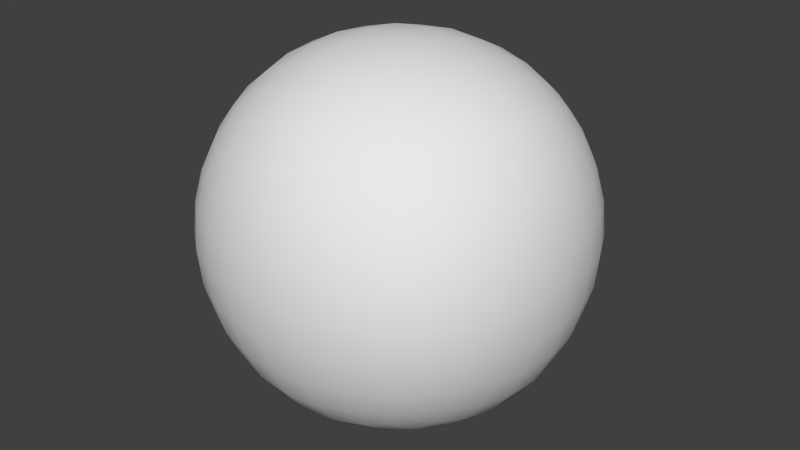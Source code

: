 # Source: 2SidedSphere.blend  (saved by Blender 2.73.0; exported with 4.5.12 LTS)
import bpy
from mathutils import Matrix  # noqa: F401  (used for matrix-valued properties, if any)

bpy.ops.wm.read_factory_settings(use_empty=True)
scene = bpy.context.scene
scene.name = 'Scene'

# ---- collections
col_collection_1 = bpy.data.collections.new('Collection 1'); scene.collection.children.link(col_collection_1)

# ---- materials (node trees are filled in below, after node groups)
mat_material = bpy.data.materials.new('Material')
mat_material.alpha_threshold = 0.0
mat_material.use_transparent_shadow = False
mat_material.roughness = 0.5
mat_material.line_color = (0.0, 0.0, 0.0, 1.0)

# ---- material node trees

# ---- world
world_world = bpy.data.worlds.new('World'); scene.world = world_world
world_world.color = (0.05088, 0.05088, 0.05088)
world_world.use_sun_shadow = False
world_world.sun_shadow_jitter_overblur = 0.0
world_world.cycles.sampling_method = 'MANUAL'
world_world.cycles.sample_map_resolution = 256

# ---- meshes
me_cube = bpy.data.meshes.new('Cube')
me_cube.from_pydata([(5.746e-08, -0.9978, -1.934e-07), (0.2025, -0.9807, -1.43e-07), (0.3966, -0.9296, -8.503e-08), (0.5739, -0.8447, -2.922e-08), (2.313e-08, -0.9807, 0.2025), (-2.283e-08, -0.9296, 0.3966), (-6.88e-08, -0.8447, 0.5739), (-0.2025, -0.9807, -2.306e-07), (-0.3966, -0.9296, -2.601e-07), (-0.5739, -0.8447, -2.875e-07), (9.317e-08, -0.9807, -0.2025), (1.26e-07, -0.9296, -0.3966), (1.501e-07, -0.8447, -0.5739), (0.1989, -0.9639, -0.1989), (0.3896, -0.9136, -0.1918), (0.5638, -0.83, -0.1846), (0.1918, -0.9136, -0.3896), (0.3748, -0.8665, -0.3748), (0.5403, -0.7893, -0.3583), (0.1846, -0.83, -0.5638), (0.3583, -0.7893, -0.5403), (0.5102, -0.7259, -0.5102), (0.1989, -0.9639, 0.1989), (0.1918, -0.9136, 0.3896), (0.1846, -0.83, 0.5638), (0.3896, -0.9136, 0.1918), (0.3748, -0.8665, 0.3748), (0.3583, -0.7893, 0.5403), (0.5638, -0.83, 0.1846), (0.5403, -0.7893, 0.3583), (0.5102, -0.7259, 0.5102), (-0.1989, -0.9639, 0.1989), (-0.3896, -0.9136, 0.1918), (-0.5638, -0.83, 0.1846), (-0.1918, -0.9136, 0.3896), (-0.3748, -0.8665, 0.3748), (-0.5403, -0.7893, 0.3583), (-0.1846, -0.83, 0.5638), (-0.3583, -0.7893, 0.5403), (-0.5102, -0.7259, 0.5102), (-0.1989, -0.9639, -0.1989), (-0.1918, -0.9136, -0.3896), (-0.1846, -0.83, -0.5638), (-0.3896, -0.9136, -0.1918), (-0.3748, -0.8665, -0.3748), (-0.3583, -0.7893, -0.5403), (-0.5638, -0.83, -0.1846), (-0.5403, -0.7893, -0.3583), (-0.5102, -0.7259, -0.5102), (-1.268e-07, 0.9978, 2.81e-07), (-6.442e-08, 0.9807, -0.2025), (-9.471e-10, 0.9296, -0.3966), (6.69e-08, 0.8447, -0.5739), (-0.2025, 0.9807, 2.072e-07), (-0.3966, 0.9296, 1.295e-07), (-0.5739, 0.8447, 4.519e-08), (-1.914e-07, 0.9807, 0.2025), (-2.45e-07, 0.9296, 0.3966), (-2.92e-07, 0.8447, 0.5739), (0.2025, 0.9807, 3.472e-07), (0.3966, 0.9296, 4.074e-07), (0.5739, 0.8447, 4.435e-07), (0.1989, 0.9639, -0.1989), (0.1918, 0.9136, -0.3896), (0.1846, 0.83, -0.5638), (0.3896, 0.9136, -0.1918), (0.3748, 0.8665, -0.3748), (0.3583, 0.7893, -0.5403), (0.5638, 0.83, -0.1846), (0.5403, 0.7893, -0.3583), (0.5102, 0.7259, -0.5102), (-0.1989, 0.9639, -0.1989), (-0.3896, 0.9136, -0.1918), (-0.5638, 0.83, -0.1846), (-0.1918, 0.9136, -0.3896), (-0.3748, 0.8665, -0.3748), (-0.5403, 0.7893, -0.3583), (-0.1846, 0.83, -0.5638), (-0.3583, 0.7893, -0.5403), (-0.5102, 0.7259, -0.5102), (-0.1989, 0.9639, 0.1989), (-0.1918, 0.9136, 0.3896), (-0.1846, 0.83, 0.5638), (-0.3896, 0.9136, 0.1918), (-0.3748, 0.8665, 0.3748), (-0.3583, 0.7893, 0.5403), (-0.5638, 0.83, 0.1846), (-0.5403, 0.7893, 0.3583), (-0.5102, 0.7259, 0.5102), (0.1989, 0.9639, 0.1989), (0.3896, 0.9136, 0.1918), (0.5638, 0.83, 0.1846), (0.1918, 0.9136, 0.3896), (0.3748, 0.8665, 0.3748), (0.5403, 0.7893, 0.3583), (0.1846, 0.83, 0.5638), (0.3583, 0.7893, 0.5403), (0.5102, 0.7259, 0.5102), (0.9978, 3.718e-10, 3.1e-07), (0.9807, 1.788e-08, -0.2025), (0.9296, 3.539e-08, -0.3966), (0.8447, 4.852e-08, -0.5739), (0.9807, 0.2025, 3.691e-07), (0.9296, 0.3966, 4.162e-07), (0.8447, 0.5739, 4.435e-07), (0.9807, -1.714e-08, 0.2025), (0.9296, -3.465e-08, 0.3966), (0.8447, -4.778e-08, 0.5739), (0.9807, -0.2025, 2.466e-07), (0.9296, -0.3966, 1.699e-07), (0.8447, -0.5739, 9.772e-08), (0.9639, -0.1989, -0.1989), (0.9136, -0.1918, -0.3896), (0.83, -0.1846, -0.5638), (0.9136, -0.3896, -0.1918), (0.8665, -0.3748, -0.3748), (0.7893, -0.3583, -0.5403), (0.83, -0.5638, -0.1846), (0.7893, -0.5403, -0.3583), (0.7259, -0.5102, -0.5102), (0.9639, 0.1989, -0.1989), (0.9136, 0.3896, -0.1918), (0.83, 0.5638, -0.1846), (0.9136, 0.1918, -0.3896), (0.8665, 0.3748, -0.3748), (0.7893, 0.5403, -0.3583), (0.83, 0.1846, -0.5638), (0.7893, 0.3583, -0.5403), (0.7259, 0.5102, -0.5102), (0.9639, 0.1989, 0.1989), (0.9136, 0.1918, 0.3896), (0.83, 0.1846, 0.5638), (0.9136, 0.3896, 0.1918), (0.8665, 0.3748, 0.3748), (0.7893, 0.3583, 0.5403), (0.83, 0.5638, 0.1846), (0.7893, 0.5403, 0.3583), (0.7259, 0.5102, 0.5102), (0.9639, -0.1989, 0.1989), (0.9136, -0.3896, 0.1918), (0.83, -0.5638, 0.1846), (0.9136, -0.1918, 0.3896), (0.8665, -0.3748, 0.3748), (0.7893, -0.5403, 0.3583), (0.83, -0.1846, 0.5638), (0.7893, -0.3583, 0.5403), (0.7259, -0.5102, 0.5102), (-2.899e-07, -8.389e-08, 0.9978), (0.2025, -8.28e-08, 0.9807), (0.3966, -8.827e-08, 0.9296), (0.5739, -8.28e-08, 0.8447), (-3.183e-07, 0.2025, 0.9807), (-3.314e-07, 0.3966, 0.9296), (-3.358e-07, 0.5739, 0.8447), (-0.2025, -8.718e-08, 0.9807), (-0.3966, -8.827e-08, 0.9296), (-0.5739, -7.842e-08, 0.8447), (-2.57e-07, -0.2025, 0.9807), (-2.176e-07, -0.3966, 0.9296), (-1.695e-07, -0.5739, 0.8447), (0.1989, -0.1989, 0.9639), (0.3896, -0.1918, 0.9136), (0.5638, -0.1846, 0.83), (0.1918, -0.3896, 0.9136), (0.3748, -0.3748, 0.8665), (0.5403, -0.3583, 0.7893), (0.1846, -0.5638, 0.83), (0.3583, -0.5403, 0.7893), (0.5102, -0.5102, 0.7259), (0.1989, 0.1989, 0.9639), (0.1918, 0.3896, 0.9136), (0.1846, 0.5638, 0.83), (0.3896, 0.1918, 0.9136), (0.3748, 0.3748, 0.8665), (0.3583, 0.5403, 0.7893), (0.5638, 0.1846, 0.83), (0.5403, 0.3583, 0.7893), (0.5102, 0.5102, 0.7259), (-0.1989, 0.1989, 0.9639), (-0.3896, 0.1918, 0.9136), (-0.5638, 0.1846, 0.83), (-0.1918, 0.3896, 0.9136), (-0.3748, 0.3748, 0.8665), (-0.5403, 0.3583, 0.7893), (-0.1846, 0.5638, 0.83), (-0.3583, 0.5403, 0.7893), (-0.5102, 0.5102, 0.7259), (-0.1989, -0.1989, 0.9639), (-0.1918, -0.3896, 0.9136), (-0.1846, -0.5638, 0.83), (-0.3896, -0.1918, 0.9136), (-0.3748, -0.3748, 0.8665), (-0.3583, -0.5403, 0.7893), (-0.5638, -0.1846, 0.83), (-0.5403, -0.3583, 0.7893), (-0.5102, -0.5102, 0.7259), (-0.9978, 3.718e-10, -2.393e-07), (-0.9807, -1.714e-08, 0.2025), (-0.9296, -3.465e-08, 0.3966), (-0.8447, -5.653e-08, 0.5739), (-0.9807, 0.2025, -1.999e-07), (-0.9296, 0.3966, -1.496e-07), (-0.8447, 0.5739, -9.051e-08), (-0.9807, 1.788e-08, -0.2025), (-0.9296, 3.539e-08, -0.3966), (-0.8447, 5.728e-08, -0.5739), (-0.9807, -0.2025, -2.7e-07), (-0.9296, -0.3966, -2.897e-07), (-0.8447, -0.5739, -3.05e-07), (-0.9639, -0.1989, 0.1989), (-0.9136, -0.1918, 0.3896), (-0.83, -0.1846, 0.5638), (-0.9136, -0.3896, 0.1918), (-0.8665, -0.3748, 0.3748), (-0.7893, -0.3583, 0.5403), (-0.83, -0.5638, 0.1846), (-0.7893, -0.5403, 0.3583), (-0.7259, -0.5102, 0.5102), (-0.9639, 0.1989, 0.1989), (-0.9136, 0.3896, 0.1918), (-0.83, 0.5638, 0.1846), (-0.9136, 0.1918, 0.3896), (-0.8665, 0.3748, 0.3748), (-0.7893, 0.5403, 0.3583), (-0.83, 0.1846, 0.5638), (-0.7893, 0.3583, 0.5403), (-0.7259, 0.5102, 0.5102), (-0.9639, 0.1989, -0.1989), (-0.9136, 0.1918, -0.3896), (-0.83, 0.1846, -0.5638), (-0.9136, 0.3896, -0.1918), (-0.8665, 0.3748, -0.3748), (-0.7893, 0.3583, -0.5403), (-0.83, 0.5638, -0.1846), (-0.7893, 0.5403, -0.3583), (-0.7259, 0.5102, -0.5102), (-0.9639, -0.1989, -0.1989), (-0.9136, -0.3896, -0.1918), (-0.83, -0.5638, -0.1846), (-0.9136, -0.1918, -0.3896), (-0.8665, -0.3748, -0.3748), (-0.7893, -0.5403, -0.3583), (-0.83, -0.1846, -0.5638), (-0.7893, -0.3583, -0.5403), (-0.7259, -0.5102, -0.5102), (2.287e-07, 8.464e-08, -0.9978), (0.2025, 8.354e-08, -0.9807), (0.3966, 8.901e-08, -0.9296), (0.5739, 8.354e-08, -0.8447), (2.245e-07, -0.2025, -0.9807), (2.07e-07, -0.3966, -0.9296), (1.982e-07, -0.5739, -0.8447), (-0.2025, 8.792e-08, -0.9807), (-0.3966, 8.901e-08, -0.9296), (-0.5739, 7.916e-08, -0.8447), (2.201e-07, 0.2025, -0.9807), (1.938e-07, 0.3966, -0.9296), (1.676e-07, 0.5739, -0.8447), (0.1989, 0.1989, -0.9639), (0.3896, 0.1918, -0.9136), (0.5638, 0.1846, -0.83), (0.1918, 0.3896, -0.9136), (0.3748, 0.3748, -0.8665), (0.5403, 0.3583, -0.7893), (0.1846, 0.5638, -0.83), (0.3583, 0.5403, -0.7893), (0.5102, 0.5102, -0.7259), (0.1989, -0.1989, -0.9639), (0.1918, -0.3896, -0.9136), (0.1846, -0.5638, -0.83), (0.3896, -0.1918, -0.9136), (0.3748, -0.3748, -0.8665), (0.3583, -0.5403, -0.7893), (0.5638, -0.1846, -0.83), (0.5403, -0.3583, -0.7893), (0.5102, -0.5102, -0.7259), (-0.1989, -0.1989, -0.9639), (-0.3896, -0.1918, -0.9136), (-0.5638, -0.1846, -0.83), (-0.1918, -0.3896, -0.9136), (-0.3748, -0.3748, -0.8665), (-0.5403, -0.3583, -0.7893), (-0.1846, -0.5638, -0.83), (-0.3583, -0.5403, -0.7893), (-0.5102, -0.5102, -0.7259), (-0.1989, 0.1989, -0.9639), (-0.1918, 0.3896, -0.9136), (-0.1846, 0.5638, -0.83), (-0.3896, 0.1918, -0.9136), (-0.3748, 0.3748, -0.8665), (-0.3583, 0.5403, -0.7893), (-0.5638, 0.1846, -0.83), (-0.5403, 0.3583, -0.7893), (-0.5102, 0.5102, -0.7259), (0.6346, -0.6346, -0.4934), (0.681, -0.681, -0.3497), (0.7134, -0.7134, -0.181), (0.726, -0.726, 3.151e-08), (0.7134, -0.7134, 0.181), (0.681, -0.681, 0.3497), (0.6346, -0.6346, 0.4934), (0.4934, -0.6346, -0.6346), (0.3497, -0.681, -0.681), (0.181, -0.7134, -0.7134), (1.758e-07, -0.726, -0.726), (-0.181, -0.7134, -0.7134), (-0.3497, -0.681, -0.681), (-0.4934, -0.6346, -0.6346), (0.6346, -0.4934, -0.6346), (0.681, -0.3497, -0.681), (0.7134, -0.181, -0.7134), (0.726, 6.822e-08, -0.726), (0.7134, 0.181, -0.7134), (0.681, 0.3497, -0.681), (0.6346, 0.4934, -0.6346), (0.4934, -0.6346, 0.6346), (0.3497, -0.681, 0.681), (0.181, -0.7134, 0.7134), (-1.153e-07, -0.726, 0.726), (-0.181, -0.7134, 0.7134), (-0.3497, -0.681, 0.681), (-0.4934, -0.6346, 0.6346), (0.6346, -0.4934, 0.6346), (0.681, -0.3497, 0.681), (0.7134, -0.181, 0.7134), (0.726, -6.748e-08, 0.726), (0.7134, 0.181, 0.7134), (0.681, 0.3497, 0.681), (0.6346, 0.4934, 0.6346), (-0.6346, -0.6346, 0.4934), (-0.681, -0.681, 0.3497), (-0.7134, -0.7134, 0.181), (-0.726, -0.726, -3.023e-07), (-0.7134, -0.7134, -0.181), (-0.681, -0.681, -0.3497), (-0.6346, -0.6346, -0.4934), (-0.6346, -0.4934, 0.6346), (-0.681, -0.3497, 0.681), (-0.7134, -0.181, 0.7134), (-0.726, -6.857e-08, 0.726), (-0.7134, 0.181, 0.7134), (-0.681, 0.3497, 0.681), (-0.6346, 0.4934, 0.6346), (-0.6346, -0.4934, -0.6346), (-0.681, -0.3497, -0.681), (-0.7134, -0.181, -0.7134), (-0.726, 6.932e-08, -0.726), (-0.7134, 0.181, -0.7134), (-0.681, 0.3497, -0.681), (-0.6346, 0.4934, -0.6346), (0.6346, 0.6346, -0.4934), (0.681, 0.681, -0.3497), (0.7134, 0.7134, -0.181), (0.726, 0.726, 4.55e-07), (0.7134, 0.7134, 0.1811), (0.681, 0.681, 0.3497), (0.6346, 0.6346, 0.4934), (0.4934, 0.6346, -0.6346), (0.3497, 0.681, -0.681), (0.181, 0.7134, -0.7134), (1.271e-07, 0.726, -0.726), (-0.181, 0.7134, -0.7134), (-0.3497, 0.681, -0.681), (-0.4934, 0.6346, -0.6346), (0.4934, 0.6346, 0.6346), (0.3497, 0.681, 0.681), (0.181, 0.7134, 0.7134), (-3.243e-07, 0.726, 0.726), (-0.181, 0.7134, 0.7134), (-0.3497, 0.681, 0.681), (-0.4934, 0.6346, 0.6346), (-0.6346, 0.6346, 0.4934), (-0.681, 0.681, 0.3497), (-0.7134, 0.7134, 0.181), (-0.726, 0.726, -2.868e-08), (-0.7134, 0.7134, -0.181), (-0.681, 0.681, -0.3497), (-0.6346, 0.6346, -0.4934), (0.5893, -0.5893, -0.5893), (0.5893, -0.5893, 0.5893), (-0.5893, -0.5893, 0.5893), (-0.5893, -0.5893, -0.5893), (0.5893, 0.5893, -0.5893), (0.5893, 0.5893, 0.5893), (-0.5893, 0.5893, 0.5893), (-0.5893, 0.5893, -0.5893), (5.646e-08, -0.9756, -1.88e-07), (0.198, -0.9589, -1.387e-07), (0.3877, -0.9089, -8.203e-08), (0.5611, -0.8259, -2.747e-08), (2.289e-08, -0.9589, 0.198), (-2.204e-08, -0.9089, 0.3877), (-6.698e-08, -0.8259, 0.5611), (-0.198, -0.9589, -2.243e-07), (-0.3877, -0.9089, -2.532e-07), (-0.5611, -0.8259, -2.8e-07), (9.137e-08, -0.9589, -0.198), (1.235e-07, -0.9089, -0.3877), (1.47e-07, -0.8259, -0.5611), (0.1945, -0.9424, -0.1945), (0.3809, -0.8933, -0.1875), (0.5512, -0.8115, -0.1805), (0.1875, -0.8933, -0.3809), (0.3664, -0.8472, -0.3664), (0.5283, -0.7718, -0.3503), (0.1805, -0.8115, -0.5512), (0.3503, -0.7718, -0.5283), (0.4988, -0.7097, -0.4988), (0.1945, -0.9424, 0.1945), (0.1875, -0.8933, 0.3809), (0.1805, -0.8115, 0.5512), (0.3809, -0.8933, 0.1875), (0.3664, -0.8472, 0.3664), (0.3503, -0.7718, 0.5283), (0.5512, -0.8115, 0.1805), (0.5283, -0.7718, 0.3503), (0.4988, -0.7097, 0.4988), (-0.1945, -0.9424, 0.1945), (-0.3809, -0.8933, 0.1875), (-0.5512, -0.8115, 0.1805), (-0.1875, -0.8933, 0.3809), (-0.3664, -0.8472, 0.3664), (-0.5283, -0.7718, 0.3503), (-0.1805, -0.8115, 0.5512), (-0.3503, -0.7718, 0.5283), (-0.4988, -0.7097, 0.4988), (-0.1945, -0.9424, -0.1945), (-0.1875, -0.8933, -0.3809), (-0.1805, -0.8115, -0.5512), (-0.3809, -0.8933, -0.1875), (-0.3664, -0.8472, -0.3664), (-0.3503, -0.7718, -0.5283), (-0.5512, -0.8115, -0.1805), (-0.5283, -0.7718, -0.3503), (-0.4988, -0.7097, -0.4988), (-1.237e-07, 0.9756, 2.759e-07), (-6.27e-08, 0.9589, -0.198), (-6.454e-10, 0.9089, -0.3877), (6.569e-08, 0.8259, -0.5611), (-0.198, 0.9589, 2.036e-07), (-0.3877, 0.9089, 1.277e-07), (-0.5611, 0.8259, 4.529e-08), (-1.868e-07, 0.9589, 0.198), (-2.392e-07, 0.9089, 0.3877), (-2.853e-07, 0.8259, 0.5611), (0.198, 0.9589, 3.406e-07), (0.3877, 0.9089, 3.995e-07), (0.5611, 0.8259, 4.348e-07), (0.1945, 0.9424, -0.1945), (0.1875, 0.8933, -0.3809), (0.1805, 0.8115, -0.5512), (0.3809, 0.8933, -0.1875), (0.3664, 0.8472, -0.3664), (0.3503, 0.7718, -0.5283), (0.5512, 0.8115, -0.1805), (0.5283, 0.7718, -0.3503), (0.4988, 0.7097, -0.4988), (-0.1945, 0.9424, -0.1945), (-0.3809, 0.8933, -0.1875), (-0.5512, 0.8115, -0.1805), (-0.1875, 0.8933, -0.3809), (-0.3664, 0.8472, -0.3664), (-0.5283, 0.7718, -0.3503), (-0.1805, 0.8115, -0.5512), (-0.3503, 0.7718, -0.5283), (-0.4988, 0.7097, -0.4988), (-0.1945, 0.9424, 0.1945), (-0.1875, 0.8933, 0.3809), (-0.1805, 0.8115, 0.5512), (-0.3809, 0.8933, 0.1875), (-0.3664, 0.8472, 0.3664), (-0.3503, 0.7718, 0.5283), (-0.5512, 0.8115, 0.1805), (-0.5283, 0.7718, 0.3503), (-0.4988, 0.7097, 0.4988), (0.1945, 0.9424, 0.1945), (0.3809, 0.8933, 0.1875), (0.5512, 0.8115, 0.1805), (0.1875, 0.8933, 0.3809), (0.3664, 0.8472, 0.3664), (0.5283, 0.7718, 0.3503), (0.1805, 0.8115, 0.5512), (0.3503, 0.7718, 0.5283), (0.4988, 0.7097, 0.4988), (0.9756, 9.639e-12, 3.042e-07), (0.9589, 1.713e-08, -0.198), (0.9089, 3.425e-08, -0.3877), (0.8259, 4.709e-08, -0.5611), (0.9589, 0.198, 3.62e-07), (0.9089, 0.3877, 4.08e-07), (0.8259, 0.5611, 4.348e-07), (0.9589, -1.711e-08, 0.198), (0.9089, -3.423e-08, 0.3877), (0.8259, -4.707e-08, 0.5611), (0.9589, -0.198, 2.422e-07), (0.9089, -0.3877, 1.673e-07), (0.8259, -0.5611, 9.665e-08), (0.9424, -0.1945, -0.1945), (0.8933, -0.1875, -0.3809), (0.8115, -0.1805, -0.5512), (0.8933, -0.3809, -0.1875), (0.8472, -0.3664, -0.3664), (0.7718, -0.3503, -0.5283), (0.8115, -0.5512, -0.1805), (0.7718, -0.5283, -0.3503), (0.7097, -0.4988, -0.4988), (0.9424, 0.1945, -0.1945), (0.8933, 0.3809, -0.1875), (0.8115, 0.5512, -0.1805), (0.8933, 0.1875, -0.3809), (0.8472, 0.3664, -0.3664), (0.7718, 0.5283, -0.3503), (0.8115, 0.1805, -0.5512), (0.7718, 0.3503, -0.5283), (0.7097, 0.4988, -0.4988), (0.9424, 0.1945, 0.1945), (0.8933, 0.1875, 0.3809), (0.8115, 0.1805, 0.5512), (0.8933, 0.3809, 0.1875), (0.8472, 0.3664, 0.3664), (0.7718, 0.3503, 0.5283), (0.8115, 0.5512, 0.1805), (0.7718, 0.5283, 0.3503), (0.7097, 0.4988, 0.4988), (0.9424, -0.1945, 0.1945), (0.8933, -0.3809, 0.1875), (0.8115, -0.5512, 0.1805), (0.8933, -0.1875, 0.3809), (0.8472, -0.3664, 0.3664), (0.7718, -0.5283, 0.3503), (0.8115, -0.1805, 0.5512), (0.7718, -0.3503, 0.5283), (0.7097, -0.4988, 0.4988), (-2.831e-07, -8.238e-08, 0.9756), (0.198, -8.131e-08, 0.9589), (0.3877, -8.666e-08, 0.9089), (0.5611, -8.131e-08, 0.8259), (-3.109e-07, 0.198, 0.9589), (-3.238e-07, 0.3877, 0.9089), (-3.281e-07, 0.5611, 0.8259), (-0.198, -8.559e-08, 0.9589), (-0.3877, -8.666e-08, 0.9089), (-0.5611, -7.703e-08, 0.8259), (-2.51e-07, -0.198, 0.9589), (-2.125e-07, -0.3877, 0.9089), (-1.654e-07, -0.5611, 0.8259), (0.1945, -0.1945, 0.9424), (0.3809, -0.1875, 0.8933), (0.5512, -0.1805, 0.8115), (0.1875, -0.3809, 0.8933), (0.3664, -0.3664, 0.8472), (0.5283, -0.3503, 0.7718), (0.1805, -0.5512, 0.8115), (0.3503, -0.5283, 0.7718), (0.4988, -0.4988, 0.7097), (0.1945, 0.1945, 0.9424), (0.1875, 0.3809, 0.8933), (0.1805, 0.5512, 0.8115), (0.3809, 0.1875, 0.8933), (0.3664, 0.3664, 0.8472), (0.3503, 0.5283, 0.7718), (0.5512, 0.1805, 0.8115), (0.5283, 0.3503, 0.7718), (0.4988, 0.4988, 0.7097), (-0.1945, 0.1945, 0.9424), (-0.3809, 0.1875, 0.8933), (-0.5512, 0.1805, 0.8115), (-0.1875, 0.3809, 0.8933), (-0.3664, 0.3664, 0.8472), (-0.5283, 0.3503, 0.7718), (-0.1805, 0.5512, 0.8115), (-0.3503, 0.5283, 0.7718), (-0.4988, 0.4988, 0.7097), (-0.1945, -0.1945, 0.9424), (-0.1875, -0.3809, 0.8933), (-0.1805, -0.5512, 0.8115), (-0.3809, -0.1875, 0.8933), (-0.3664, -0.3664, 0.8472), (-0.3503, -0.5283, 0.7718), (-0.5512, -0.1805, 0.8115), (-0.5283, -0.3503, 0.7718), (-0.4988, -0.4988, 0.7097), (-0.9756, 9.639e-12, -2.329e-07), (-0.9589, -1.711e-08, 0.198), (-0.9089, -3.423e-08, 0.3877), (-0.8259, -5.563e-08, 0.5611), (-0.9589, 0.198, -1.944e-07), (-0.9089, 0.3877, -1.452e-07), (-0.8259, 0.5611, -8.738e-08), (-0.9589, 1.713e-08, -0.198), (-0.9089, 3.425e-08, -0.3877), (-0.8259, 5.565e-08, -0.5611), (-0.9589, -0.198, -2.629e-07), (-0.9089, -0.3877, -2.821e-07), (-0.8259, -0.5611, -2.971e-07), (-0.9424, -0.1945, 0.1945), (-0.8933, -0.1875, 0.3809), (-0.8115, -0.1805, 0.5512), (-0.8933, -0.3809, 0.1875), (-0.8472, -0.3664, 0.3664), (-0.7718, -0.3503, 0.5283), (-0.8115, -0.5512, 0.1805), (-0.7718, -0.5283, 0.3503), (-0.7097, -0.4988, 0.4988), (-0.9424, 0.1945, 0.1945), (-0.8933, 0.3809, 0.1875), (-0.8115, 0.5512, 0.1805), (-0.8933, 0.1875, 0.3809), (-0.8472, 0.3664, 0.3664), (-0.7718, 0.5283, 0.3503), (-0.8115, 0.1805, 0.5512), (-0.7718, 0.3503, 0.5283), (-0.7097, 0.4988, 0.4988), (-0.9424, 0.1945, -0.1945), (-0.8933, 0.1875, -0.3809), (-0.8115, 0.1805, -0.5512), (-0.8933, 0.3809, -0.1875), (-0.8472, 0.3664, -0.3664), (-0.7718, 0.3503, -0.5283), (-0.8115, 0.5512, -0.1805), (-0.7718, 0.5283, -0.3503), (-0.7097, 0.4988, -0.4988), (-0.9424, -0.1945, -0.1945), (-0.8933, -0.3809, -0.1875), (-0.8115, -0.5512, -0.1805), (-0.8933, -0.1875, -0.3809), (-0.8472, -0.3664, -0.3664), (-0.7718, -0.5283, -0.3503), (-0.8115, -0.1805, -0.5512), (-0.7718, -0.3503, -0.5283), (-0.7097, -0.4988, -0.4988), (2.239e-07, 8.24e-08, -0.9756), (0.198, 8.133e-08, -0.9589), (0.3877, 8.668e-08, -0.9089), (0.5611, 8.133e-08, -0.8259), (2.198e-07, -0.198, -0.9589), (2.026e-07, -0.3877, -0.9089), (1.941e-07, -0.5611, -0.8259), (-0.198, 8.561e-08, -0.9589), (-0.3877, 8.668e-08, -0.9089), (-0.5611, 7.705e-08, -0.8259), (2.155e-07, 0.198, -0.9589), (1.898e-07, 0.3877, -0.9089), (1.641e-07, 0.5611, -0.8259), (0.1945, 0.1945, -0.9424), (0.3809, 0.1875, -0.8933), (0.5512, 0.1805, -0.8115), (0.1875, 0.3809, -0.8933), (0.3664, 0.3664, -0.8472), (0.5283, 0.3503, -0.7718), (0.1805, 0.5512, -0.8115), (0.3503, 0.5283, -0.7718), (0.4988, 0.4988, -0.7097), (0.1945, -0.1945, -0.9424), (0.1875, -0.3809, -0.8933), (0.1805, -0.5512, -0.8115), (0.3809, -0.1875, -0.8933), (0.3664, -0.3664, -0.8472), (0.3503, -0.5283, -0.7718), (0.5512, -0.1805, -0.8115), (0.5283, -0.3503, -0.7718), (0.4988, -0.4988, -0.7097), (-0.1945, -0.1945, -0.9424), (-0.3809, -0.1875, -0.8933), (-0.5512, -0.1805, -0.8115), (-0.1875, -0.3809, -0.8933), (-0.3664, -0.3664, -0.8472), (-0.5283, -0.3503, -0.7718), (-0.1805, -0.5512, -0.8115), (-0.3503, -0.5283, -0.7718), (-0.4988, -0.4988, -0.7097), (-0.1945, 0.1945, -0.9424), (-0.1875, 0.3809, -0.8933), (-0.1805, 0.5512, -0.8115), (-0.3809, 0.1875, -0.8933), (-0.3664, 0.3664, -0.8472), (-0.3503, 0.5283, -0.7718), (-0.5512, 0.1805, -0.8115), (-0.5283, 0.3503, -0.7718), (-0.4988, 0.4988, -0.7097), (0.6204, -0.6204, -0.4824), (0.6658, -0.6658, -0.3419), (0.6975, -0.6975, -0.177), (0.7099, -0.7099, 3.192e-08), (0.6975, -0.6975, 0.177), (0.6658, -0.6658, 0.3419), (0.6204, -0.6204, 0.4824), (0.4824, -0.6204, -0.6204), (0.3419, -0.6658, -0.6658), (0.177, -0.6975, -0.6975), (1.722e-07, -0.7099, -0.7099), (-0.177, -0.6975, -0.6975), (-0.3419, -0.6658, -0.6658), (-0.4824, -0.6204, -0.6204), (0.6204, -0.4824, -0.6204), (0.6658, -0.3419, -0.6658), (0.6975, -0.177, -0.6975), (0.7099, 6.635e-08, -0.7099), (0.6975, 0.177, -0.6975), (0.6658, 0.3419, -0.6658), (0.6204, 0.4824, -0.6204), (0.4824, -0.6204, 0.6204), (0.3419, -0.6658, 0.6658), (0.177, -0.6975, 0.6975), (-1.125e-07, -0.7099, 0.7099), (-0.177, -0.6975, 0.6975), (-0.3419, -0.6658, 0.6658), (-0.4824, -0.6204, 0.6204), (0.6204, -0.4824, 0.6204), (0.6658, -0.3419, 0.6658), (0.6975, -0.177, 0.6975), (0.7099, -6.633e-08, 0.7099), (0.6975, 0.177, 0.6975), (0.6658, 0.3419, 0.6658), (0.6204, 0.4824, 0.6204), (-0.6204, -0.6204, 0.4824), (-0.6658, -0.6658, 0.3419), (-0.6975, -0.6975, 0.177), (-0.7099, -0.7099, -2.944e-07), (-0.6975, -0.6975, -0.177), (-0.6658, -0.6658, -0.3419), (-0.6204, -0.6204, -0.4824), (-0.6204, -0.4824, 0.6204), (-0.6658, -0.3419, 0.6658), (-0.6975, -0.177, 0.6975), (-0.7099, -6.74e-08, 0.7099), (-0.6975, 0.177, 0.6975), (-0.6658, 0.3419, 0.6658), (-0.6204, 0.4824, 0.6204), (-0.6204, -0.4824, -0.6204), (-0.6658, -0.3419, -0.6658), (-0.6975, -0.177, -0.6975), (-0.7099, 6.742e-08, -0.7099), (-0.6975, 0.177, -0.6975), (-0.6658, 0.3419, -0.6658), (-0.6204, 0.4824, -0.6204), (0.6204, 0.6204, -0.4824), (0.6658, 0.6658, -0.3419), (0.6975, 0.6975, -0.177), (0.7099, 0.7099, 4.46e-07), (0.6975, 0.6975, 0.177), (0.6658, 0.6658, 0.3419), (0.6204, 0.6204, 0.4824), (0.4824, 0.6204, -0.6204), (0.3419, 0.6658, -0.6658), (0.177, 0.6975, -0.6975), (1.245e-07, 0.7099, -0.7099), (-0.177, 0.6975, -0.6975), (-0.3419, 0.6658, -0.6658), (-0.4824, 0.6204, -0.6204), (0.4824, 0.6204, 0.6204), (0.3419, 0.6658, 0.6658), (0.177, 0.6975, 0.6975), (-3.168e-07, 0.7099, 0.7099), (-0.177, 0.6975, 0.6975), (-0.3419, 0.6658, 0.6658), (-0.4824, 0.6204, 0.6204), (-0.6204, 0.6204, 0.4824), (-0.6658, 0.6658, 0.3419), (-0.6975, 0.6975, 0.177), (-0.7099, 0.7099, -2.693e-08), (-0.6975, 0.6975, -0.177), (-0.6658, 0.6658, -0.3419), (-0.6204, 0.6204, -0.4824), (0.5762, -0.5762, -0.5762), (0.5762, -0.5762, 0.5762), (-0.5762, -0.5762, 0.5762), (-0.5762, -0.5762, -0.5762), (0.5762, 0.5762, -0.5762), (0.5762, 0.5762, 0.5762), (-0.5762, 0.5762, 0.5762), (-0.5762, 0.5762, -0.5762)], [], [(0, 10, 13, 1), (1, 13, 14, 2), (2, 14, 15, 3), (3, 15, 296, 297), (10, 11, 16, 13), (13, 16, 17, 14), (14, 17, 18, 15), (15, 18, 295, 296), (11, 12, 19, 16), (16, 19, 20, 17), (17, 20, 21, 18), (18, 21, 294, 295), (12, 304, 303, 19), (19, 303, 302, 20), (20, 302, 301, 21), (21, 301, 378, 294), (0, 1, 22, 4), (4, 22, 23, 5), (5, 23, 24, 6), (6, 24, 317, 318), (1, 2, 25, 22), (22, 25, 26, 23), (23, 26, 27, 24), (24, 27, 316, 317), (2, 3, 28, 25), (25, 28, 29, 26), (26, 29, 30, 27), (27, 30, 315, 316), (3, 297, 298, 28), (28, 298, 299, 29), (29, 299, 300, 30), (30, 300, 379, 315), (0, 4, 31, 7), (7, 31, 32, 8), (8, 32, 33, 9), (9, 33, 331, 332), (4, 5, 34, 31), (31, 34, 35, 32), (32, 35, 36, 33), (33, 36, 330, 331), (5, 6, 37, 34), (34, 37, 38, 35), (35, 38, 39, 36), (36, 39, 329, 330), (6, 318, 319, 37), (37, 319, 320, 38), (38, 320, 321, 39), (39, 321, 380, 329), (0, 7, 40, 10), (10, 40, 41, 11), (11, 41, 42, 12), (12, 42, 305, 304), (7, 8, 43, 40), (40, 43, 44, 41), (41, 44, 45, 42), (42, 45, 306, 305), (8, 9, 46, 43), (43, 46, 47, 44), (44, 47, 48, 45), (45, 48, 307, 306), (9, 332, 333, 46), (46, 333, 334, 47), (47, 334, 335, 48), (48, 335, 381, 307), (49, 59, 62, 50), (50, 62, 63, 51), (51, 63, 64, 52), (52, 64, 359, 360), (59, 60, 65, 62), (62, 65, 66, 63), (63, 66, 67, 64), (64, 67, 358, 359), (60, 61, 68, 65), (65, 68, 69, 66), (66, 69, 70, 67), (67, 70, 357, 358), (61, 353, 352, 68), (68, 352, 351, 69), (69, 351, 350, 70), (70, 350, 382, 357), (49, 50, 71, 53), (53, 71, 72, 54), (54, 72, 73, 55), (55, 73, 375, 374), (50, 51, 74, 71), (71, 74, 75, 72), (72, 75, 76, 73), (73, 76, 376, 375), (51, 52, 77, 74), (74, 77, 78, 75), (75, 78, 79, 76), (76, 79, 377, 376), (52, 360, 361, 77), (77, 361, 362, 78), (78, 362, 363, 79), (79, 363, 385, 377), (49, 53, 80, 56), (56, 80, 81, 57), (57, 81, 82, 58), (58, 82, 368, 367), (53, 54, 83, 80), (80, 83, 84, 81), (81, 84, 85, 82), (82, 85, 369, 368), (54, 55, 86, 83), (83, 86, 87, 84), (84, 87, 88, 85), (85, 88, 370, 369), (55, 374, 373, 86), (86, 373, 372, 87), (87, 372, 371, 88), (88, 371, 384, 370), (49, 56, 89, 59), (59, 89, 90, 60), (60, 90, 91, 61), (61, 91, 354, 353), (56, 57, 92, 89), (89, 92, 93, 90), (90, 93, 94, 91), (91, 94, 355, 354), (57, 58, 95, 92), (92, 95, 96, 93), (93, 96, 97, 94), (94, 97, 356, 355), (58, 367, 366, 95), (95, 366, 365, 96), (96, 365, 364, 97), (97, 364, 383, 356), (98, 108, 111, 99), (99, 111, 112, 100), (100, 112, 113, 101), (101, 113, 310, 311), (108, 109, 114, 111), (111, 114, 115, 112), (112, 115, 116, 113), (113, 116, 309, 310), (109, 110, 117, 114), (114, 117, 118, 115), (115, 118, 119, 116), (116, 119, 308, 309), (110, 297, 296, 117), (117, 296, 295, 118), (118, 295, 294, 119), (119, 294, 378, 308), (98, 99, 120, 102), (102, 120, 121, 103), (103, 121, 122, 104), (104, 122, 352, 353), (99, 100, 123, 120), (120, 123, 124, 121), (121, 124, 125, 122), (122, 125, 351, 352), (100, 101, 126, 123), (123, 126, 127, 124), (124, 127, 128, 125), (125, 128, 350, 351), (101, 311, 312, 126), (126, 312, 313, 127), (127, 313, 314, 128), (128, 314, 382, 350), (98, 102, 129, 105), (105, 129, 130, 106), (106, 130, 131, 107), (107, 131, 326, 325), (102, 103, 132, 129), (129, 132, 133, 130), (130, 133, 134, 131), (131, 134, 327, 326), (103, 104, 135, 132), (132, 135, 136, 133), (133, 136, 137, 134), (134, 137, 328, 327), (104, 353, 354, 135), (135, 354, 355, 136), (136, 355, 356, 137), (137, 356, 383, 328), (98, 105, 138, 108), (108, 138, 139, 109), (109, 139, 140, 110), (110, 140, 298, 297), (105, 106, 141, 138), (138, 141, 142, 139), (139, 142, 143, 140), (140, 143, 299, 298), (106, 107, 144, 141), (141, 144, 145, 142), (142, 145, 146, 143), (143, 146, 300, 299), (107, 325, 324, 144), (144, 324, 323, 145), (145, 323, 322, 146), (146, 322, 379, 300), (147, 157, 160, 148), (148, 160, 161, 149), (149, 161, 162, 150), (150, 162, 324, 325), (157, 158, 163, 160), (160, 163, 164, 161), (161, 164, 165, 162), (162, 165, 323, 324), (158, 159, 166, 163), (163, 166, 167, 164), (164, 167, 168, 165), (165, 168, 322, 323), (159, 318, 317, 166), (166, 317, 316, 167), (167, 316, 315, 168), (168, 315, 379, 322), (147, 148, 169, 151), (151, 169, 170, 152), (152, 170, 171, 153), (153, 171, 366, 367), (148, 149, 172, 169), (169, 172, 173, 170), (170, 173, 174, 171), (171, 174, 365, 366), (149, 150, 175, 172), (172, 175, 176, 173), (173, 176, 177, 174), (174, 177, 364, 365), (150, 325, 326, 175), (175, 326, 327, 176), (176, 327, 328, 177), (177, 328, 383, 364), (147, 151, 178, 154), (154, 178, 179, 155), (155, 179, 180, 156), (156, 180, 340, 339), (151, 152, 181, 178), (178, 181, 182, 179), (179, 182, 183, 180), (180, 183, 341, 340), (152, 153, 184, 181), (181, 184, 185, 182), (182, 185, 186, 183), (183, 186, 342, 341), (153, 367, 368, 184), (184, 368, 369, 185), (185, 369, 370, 186), (186, 370, 384, 342), (147, 154, 187, 157), (157, 187, 188, 158), (158, 188, 189, 159), (159, 189, 319, 318), (154, 155, 190, 187), (187, 190, 191, 188), (188, 191, 192, 189), (189, 192, 320, 319), (155, 156, 193, 190), (190, 193, 194, 191), (191, 194, 195, 192), (192, 195, 321, 320), (156, 339, 338, 193), (193, 338, 337, 194), (194, 337, 336, 195), (195, 336, 380, 321), (196, 206, 209, 197), (197, 209, 210, 198), (198, 210, 211, 199), (199, 211, 338, 339), (206, 207, 212, 209), (209, 212, 213, 210), (210, 213, 214, 211), (211, 214, 337, 338), (207, 208, 215, 212), (212, 215, 216, 213), (213, 216, 217, 214), (214, 217, 336, 337), (208, 332, 331, 215), (215, 331, 330, 216), (216, 330, 329, 217), (217, 329, 380, 336), (196, 197, 218, 200), (200, 218, 219, 201), (201, 219, 220, 202), (202, 220, 373, 374), (197, 198, 221, 218), (218, 221, 222, 219), (219, 222, 223, 220), (220, 223, 372, 373), (198, 199, 224, 221), (221, 224, 225, 222), (222, 225, 226, 223), (223, 226, 371, 372), (199, 339, 340, 224), (224, 340, 341, 225), (225, 341, 342, 226), (226, 342, 384, 371), (196, 200, 227, 203), (203, 227, 228, 204), (204, 228, 229, 205), (205, 229, 347, 346), (200, 201, 230, 227), (227, 230, 231, 228), (228, 231, 232, 229), (229, 232, 348, 347), (201, 202, 233, 230), (230, 233, 234, 231), (231, 234, 235, 232), (232, 235, 349, 348), (202, 374, 375, 233), (233, 375, 376, 234), (234, 376, 377, 235), (235, 377, 385, 349), (196, 203, 236, 206), (206, 236, 237, 207), (207, 237, 238, 208), (208, 238, 333, 332), (203, 204, 239, 236), (236, 239, 240, 237), (237, 240, 241, 238), (238, 241, 334, 333), (204, 205, 242, 239), (239, 242, 243, 240), (240, 243, 244, 241), (241, 244, 335, 334), (205, 346, 345, 242), (242, 345, 344, 243), (243, 344, 343, 244), (244, 343, 381, 335), (245, 255, 258, 246), (246, 258, 259, 247), (247, 259, 260, 248), (248, 260, 312, 311), (255, 256, 261, 258), (258, 261, 262, 259), (259, 262, 263, 260), (260, 263, 313, 312), (256, 257, 264, 261), (261, 264, 265, 262), (262, 265, 266, 263), (263, 266, 314, 313), (257, 360, 359, 264), (264, 359, 358, 265), (265, 358, 357, 266), (266, 357, 382, 314), (245, 246, 267, 249), (249, 267, 268, 250), (250, 268, 269, 251), (251, 269, 303, 304), (246, 247, 270, 267), (267, 270, 271, 268), (268, 271, 272, 269), (269, 272, 302, 303), (247, 248, 273, 270), (270, 273, 274, 271), (271, 274, 275, 272), (272, 275, 301, 302), (248, 311, 310, 273), (273, 310, 309, 274), (274, 309, 308, 275), (275, 308, 378, 301), (245, 249, 276, 252), (252, 276, 277, 253), (253, 277, 278, 254), (254, 278, 345, 346), (249, 250, 279, 276), (276, 279, 280, 277), (277, 280, 281, 278), (278, 281, 344, 345), (250, 251, 282, 279), (279, 282, 283, 280), (280, 283, 284, 281), (281, 284, 343, 344), (251, 304, 305, 282), (282, 305, 306, 283), (283, 306, 307, 284), (284, 307, 381, 343), (245, 252, 285, 255), (255, 285, 286, 256), (256, 286, 287, 257), (257, 287, 361, 360), (252, 253, 288, 285), (285, 288, 289, 286), (286, 289, 290, 287), (287, 290, 362, 361), (253, 254, 291, 288), (288, 291, 292, 289), (289, 292, 293, 290), (290, 293, 363, 362), (254, 346, 347, 291), (291, 347, 348, 292), (292, 348, 349, 293), (293, 349, 385, 363), (386, 387, 399, 396), (387, 388, 400, 399), (388, 389, 401, 400), (389, 683, 682, 401), (396, 399, 402, 397), (399, 400, 403, 402), (400, 401, 404, 403), (401, 682, 681, 404), (397, 402, 405, 398), (402, 403, 406, 405), (403, 404, 407, 406), (404, 681, 680, 407), (398, 405, 689, 690), (405, 406, 688, 689), (406, 407, 687, 688), (407, 680, 764, 687), (386, 390, 408, 387), (390, 391, 409, 408), (391, 392, 410, 409), (392, 704, 703, 410), (387, 408, 411, 388), (408, 409, 412, 411), (409, 410, 413, 412), (410, 703, 702, 413), (388, 411, 414, 389), (411, 412, 415, 414), (412, 413, 416, 415), (413, 702, 701, 416), (389, 414, 684, 683), (414, 415, 685, 684), (415, 416, 686, 685), (416, 701, 765, 686), (386, 393, 417, 390), (393, 394, 418, 417), (394, 395, 419, 418), (395, 718, 717, 419), (390, 417, 420, 391), (417, 418, 421, 420), (418, 419, 422, 421), (419, 717, 716, 422), (391, 420, 423, 392), (420, 421, 424, 423), (421, 422, 425, 424), (422, 716, 715, 425), (392, 423, 705, 704), (423, 424, 706, 705), (424, 425, 707, 706), (425, 715, 766, 707), (386, 396, 426, 393), (396, 397, 427, 426), (397, 398, 428, 427), (398, 690, 691, 428), (393, 426, 429, 394), (426, 427, 430, 429), (427, 428, 431, 430), (428, 691, 692, 431), (394, 429, 432, 395), (429, 430, 433, 432), (430, 431, 434, 433), (431, 692, 693, 434), (395, 432, 719, 718), (432, 433, 720, 719), (433, 434, 721, 720), (434, 693, 767, 721), (435, 436, 448, 445), (436, 437, 449, 448), (437, 438, 450, 449), (438, 746, 745, 450), (445, 448, 451, 446), (448, 449, 452, 451), (449, 450, 453, 452), (450, 745, 744, 453), (446, 451, 454, 447), (451, 452, 455, 454), (452, 453, 456, 455), (453, 744, 743, 456), (447, 454, 738, 739), (454, 455, 737, 738), (455, 456, 736, 737), (456, 743, 768, 736), (435, 439, 457, 436), (439, 440, 458, 457), (440, 441, 459, 458), (441, 760, 761, 459), (436, 457, 460, 437), (457, 458, 461, 460), (458, 459, 462, 461), (459, 761, 762, 462), (437, 460, 463, 438), (460, 461, 464, 463), (461, 462, 465, 464), (462, 762, 763, 465), (438, 463, 747, 746), (463, 464, 748, 747), (464, 465, 749, 748), (465, 763, 771, 749), (435, 442, 466, 439), (442, 443, 467, 466), (443, 444, 468, 467), (444, 753, 754, 468), (439, 466, 469, 440), (466, 467, 470, 469), (467, 468, 471, 470), (468, 754, 755, 471), (440, 469, 472, 441), (469, 470, 473, 472), (470, 471, 474, 473), (471, 755, 756, 474), (441, 472, 759, 760), (472, 473, 758, 759), (473, 474, 757, 758), (474, 756, 770, 757), (435, 445, 475, 442), (445, 446, 476, 475), (446, 447, 477, 476), (447, 739, 740, 477), (442, 475, 478, 443), (475, 476, 479, 478), (476, 477, 480, 479), (477, 740, 741, 480), (443, 478, 481, 444), (478, 479, 482, 481), (479, 480, 483, 482), (480, 741, 742, 483), (444, 481, 752, 753), (481, 482, 751, 752), (482, 483, 750, 751), (483, 742, 769, 750), (484, 485, 497, 494), (485, 486, 498, 497), (486, 487, 499, 498), (487, 697, 696, 499), (494, 497, 500, 495), (497, 498, 501, 500), (498, 499, 502, 501), (499, 696, 695, 502), (495, 500, 503, 496), (500, 501, 504, 503), (501, 502, 505, 504), (502, 695, 694, 505), (496, 503, 682, 683), (503, 504, 681, 682), (504, 505, 680, 681), (505, 694, 764, 680), (484, 488, 506, 485), (488, 489, 507, 506), (489, 490, 508, 507), (490, 739, 738, 508), (485, 506, 509, 486), (506, 507, 510, 509), (507, 508, 511, 510), (508, 738, 737, 511), (486, 509, 512, 487), (509, 510, 513, 512), (510, 511, 514, 513), (511, 737, 736, 514), (487, 512, 698, 697), (512, 513, 699, 698), (513, 514, 700, 699), (514, 736, 768, 700), (484, 491, 515, 488), (491, 492, 516, 515), (492, 493, 517, 516), (493, 711, 712, 517), (488, 515, 518, 489), (515, 516, 519, 518), (516, 517, 520, 519), (517, 712, 713, 520), (489, 518, 521, 490), (518, 519, 522, 521), (519, 520, 523, 522), (520, 713, 714, 523), (490, 521, 740, 739), (521, 522, 741, 740), (522, 523, 742, 741), (523, 714, 769, 742), (484, 494, 524, 491), (494, 495, 525, 524), (495, 496, 526, 525), (496, 683, 684, 526), (491, 524, 527, 492), (524, 525, 528, 527), (525, 526, 529, 528), (526, 684, 685, 529), (492, 527, 530, 493), (527, 528, 531, 530), (528, 529, 532, 531), (529, 685, 686, 532), (493, 530, 710, 711), (530, 531, 709, 710), (531, 532, 708, 709), (532, 686, 765, 708), (533, 534, 546, 543), (534, 535, 547, 546), (535, 536, 548, 547), (536, 711, 710, 548), (543, 546, 549, 544), (546, 547, 550, 549), (547, 548, 551, 550), (548, 710, 709, 551), (544, 549, 552, 545), (549, 550, 553, 552), (550, 551, 554, 553), (551, 709, 708, 554), (545, 552, 703, 704), (552, 553, 702, 703), (553, 554, 701, 702), (554, 708, 765, 701), (533, 537, 555, 534), (537, 538, 556, 555), (538, 539, 557, 556), (539, 753, 752, 557), (534, 555, 558, 535), (555, 556, 559, 558), (556, 557, 560, 559), (557, 752, 751, 560), (535, 558, 561, 536), (558, 559, 562, 561), (559, 560, 563, 562), (560, 751, 750, 563), (536, 561, 712, 711), (561, 562, 713, 712), (562, 563, 714, 713), (563, 750, 769, 714), (533, 540, 564, 537), (540, 541, 565, 564), (541, 542, 566, 565), (542, 725, 726, 566), (537, 564, 567, 538), (564, 565, 568, 567), (565, 566, 569, 568), (566, 726, 727, 569), (538, 567, 570, 539), (567, 568, 571, 570), (568, 569, 572, 571), (569, 727, 728, 572), (539, 570, 754, 753), (570, 571, 755, 754), (571, 572, 756, 755), (572, 728, 770, 756), (533, 543, 573, 540), (543, 544, 574, 573), (544, 545, 575, 574), (545, 704, 705, 575), (540, 573, 576, 541), (573, 574, 577, 576), (574, 575, 578, 577), (575, 705, 706, 578), (541, 576, 579, 542), (576, 577, 580, 579), (577, 578, 581, 580), (578, 706, 707, 581), (542, 579, 724, 725), (579, 580, 723, 724), (580, 581, 722, 723), (581, 707, 766, 722), (582, 583, 595, 592), (583, 584, 596, 595), (584, 585, 597, 596), (585, 725, 724, 597), (592, 595, 598, 593), (595, 596, 599, 598), (596, 597, 600, 599), (597, 724, 723, 600), (593, 598, 601, 594), (598, 599, 602, 601), (599, 600, 603, 602), (600, 723, 722, 603), (594, 601, 717, 718), (601, 602, 716, 717), (602, 603, 715, 716), (603, 722, 766, 715), (582, 586, 604, 583), (586, 587, 605, 604), (587, 588, 606, 605), (588, 760, 759, 606), (583, 604, 607, 584), (604, 605, 608, 607), (605, 606, 609, 608), (606, 759, 758, 609), (584, 607, 610, 585), (607, 608, 611, 610), (608, 609, 612, 611), (609, 758, 757, 612), (585, 610, 726, 725), (610, 611, 727, 726), (611, 612, 728, 727), (612, 757, 770, 728), (582, 589, 613, 586), (589, 590, 614, 613), (590, 591, 615, 614), (591, 732, 733, 615), (586, 613, 616, 587), (613, 614, 617, 616), (614, 615, 618, 617), (615, 733, 734, 618), (587, 616, 619, 588), (616, 617, 620, 619), (617, 618, 621, 620), (618, 734, 735, 621), (588, 619, 761, 760), (619, 620, 762, 761), (620, 621, 763, 762), (621, 735, 771, 763), (582, 592, 622, 589), (592, 593, 623, 622), (593, 594, 624, 623), (594, 718, 719, 624), (589, 622, 625, 590), (622, 623, 626, 625), (623, 624, 627, 626), (624, 719, 720, 627), (590, 625, 628, 591), (625, 626, 629, 628), (626, 627, 630, 629), (627, 720, 721, 630), (591, 628, 731, 732), (628, 629, 730, 731), (629, 630, 729, 730), (630, 721, 767, 729), (631, 632, 644, 641), (632, 633, 645, 644), (633, 634, 646, 645), (634, 697, 698, 646), (641, 644, 647, 642), (644, 645, 648, 647), (645, 646, 649, 648), (646, 698, 699, 649), (642, 647, 650, 643), (647, 648, 651, 650), (648, 649, 652, 651), (649, 699, 700, 652), (643, 650, 745, 746), (650, 651, 744, 745), (651, 652, 743, 744), (652, 700, 768, 743), (631, 635, 653, 632), (635, 636, 654, 653), (636, 637, 655, 654), (637, 690, 689, 655), (632, 653, 656, 633), (653, 654, 657, 656), (654, 655, 658, 657), (655, 689, 688, 658), (633, 656, 659, 634), (656, 657, 660, 659), (657, 658, 661, 660), (658, 688, 687, 661), (634, 659, 696, 697), (659, 660, 695, 696), (660, 661, 694, 695), (661, 687, 764, 694), (631, 638, 662, 635), (638, 639, 663, 662), (639, 640, 664, 663), (640, 732, 731, 664), (635, 662, 665, 636), (662, 663, 666, 665), (663, 664, 667, 666), (664, 731, 730, 667), (636, 665, 668, 637), (665, 666, 669, 668), (666, 667, 670, 669), (667, 730, 729, 670), (637, 668, 691, 690), (668, 669, 692, 691), (669, 670, 693, 692), (670, 729, 767, 693), (631, 641, 671, 638), (641, 642, 672, 671), (642, 643, 673, 672), (643, 746, 747, 673), (638, 671, 674, 639), (671, 672, 675, 674), (672, 673, 676, 675), (673, 747, 748, 676), (639, 674, 677, 640), (674, 675, 678, 677), (675, 676, 679, 678), (676, 748, 749, 679), (640, 677, 733, 732), (677, 678, 734, 733), (678, 679, 735, 734), (679, 749, 771, 735)])
me_cube.polygons.foreach_set('use_smooth', [True] * 768)
me_cube.materials.append(mat_material)
me_cube.use_remesh_preserve_volume = False
me_cube.use_remesh_preserve_attributes = False
me_cube.use_mirror_vertex_groups = False
me_cube.update()

# ---- objects
ob_2sidedsphere = bpy.data.objects.new('2SidedSphere', me_cube)

# ---- transforms, parenting, visibility, modifiers, constraints
ob_2sidedsphere.location = (0.0, 0.0, 0.0)
ob_2sidedsphere.rotation_euler = (1.571, 2.22e-16, 2.22e-16)
ob_2sidedsphere.lock_rotations_4d = False
ob_2sidedsphere.empty_display_type = 'ARROWS'
ob_2sidedsphere.lineart.crease_threshold = 0.0

# ---- collection membership
col_collection_1.objects.link(ob_2sidedsphere)

# ---- scene / render settings (as saved in the file)
scene.frame_start = 1; scene.frame_end = 250; scene.frame_set(1)
scene.render.engine = 'BLENDER_EEVEE_NEXT'
scene.render.resolution_percentage = 50
scene.render.dither_intensity = 0.0
scene.cycles.use_denoising = False
scene.cycles.samples = 10
scene.cycles.sampling_pattern = 'TABULATED_SOBOL'
scene.cycles.light_sampling_threshold = 0.0
scene.cycles.use_adaptive_sampling = False
scene.cycles.use_light_tree = False
scene.cycles.blur_glossy = 0.0
scene.cycles.pixel_filter_type = 'GAUSSIAN'
scene.cycles.sample_clamp_indirect = 0.0
scene.view_settings.view_transform = 'Standard'
bpy.context.view_layer.update()

# ---- added for rendering (the .blend has no active camera and no usable light): camera, sun
cam_auto = bpy.data.cameras.new('AutoCamera')
cam_auto.lens = 50.0
cam_auto.sensor_width = 36.0
cam_auto.clip_end = 1000.0
ob_auto_camera = bpy.data.objects.new('AutoCamera', cam_auto)
scene.collection.objects.link(ob_auto_camera)
ob_auto_camera.location = (3.19806, -3.83767, 2.55845)
ob_auto_camera.rotation_euler = (1.09748, -7.21219e-08, 0.694738)
scene.camera = ob_auto_camera
light_auto_sun = bpy.data.lights.new('AutoSun', 'SUN')
light_auto_sun.energy = 3.0
light_auto_sun.angle = 0.0523599
ob_auto_sun = bpy.data.objects.new('AutoSun', light_auto_sun)
scene.collection.objects.link(ob_auto_sun)
ob_auto_sun.rotation_euler = (0.872665, 0.174533, 0.523599)
bpy.context.view_layer.update()
